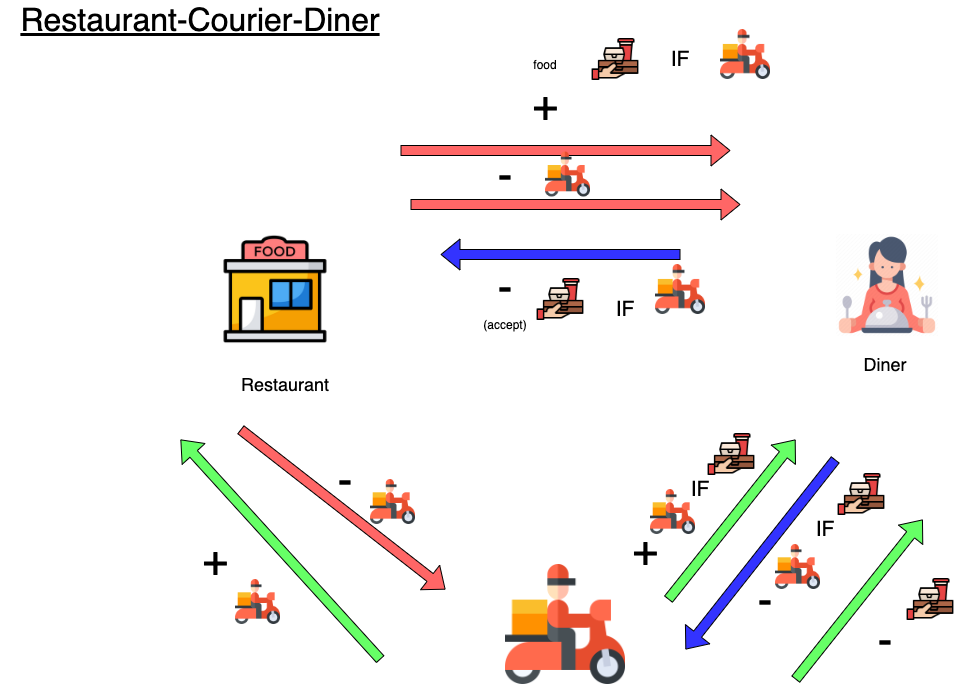

The diagram above was exported from draw.io. Its source (the exported page's mxGraphModel, read from the mxfile embedded in the PNG):
<mxGraphModel dx="1106" dy="830" grid="1" gridSize="10" guides="1" tooltips="1" connect="1" arrows="1" fold="1" page="1" pageScale="1" pageWidth="1169" pageHeight="827" math="0" shadow="0">
  <root>
    <mxCell id="0" />
    <mxCell id="1" parent="0" />
    <mxCell id="DRkJqgqfNe5la2LWgCn9-1" value="" style="shape=image;verticalLabelPosition=bottom;labelBackgroundColor=#ffffff;verticalAlign=top;aspect=fixed;imageAspect=0;image=https://cdn.iconscout.com/icon/free/png-256/restaurant-1495593-1267764.png;" parent="1" vertex="1">
      <mxGeometry x="280" y="285" width="110" height="110" as="geometry" />
    </mxCell>
    <mxCell id="DRkJqgqfNe5la2LWgCn9-2" value="" style="shape=image;verticalLabelPosition=bottom;labelBackgroundColor=#ffffff;verticalAlign=top;aspect=fixed;imageAspect=0;image=https://cdn0.iconfinder.com/data/icons/restaurants-and-dining-flat/340/meal_woman_food_client_dinner_restaurant_eat_enjoy-512.png;" parent="1" vertex="1">
      <mxGeometry x="896" y="285" width="102" height="102" as="geometry" />
    </mxCell>
    <mxCell id="DRkJqgqfNe5la2LWgCn9-4" value="food" style="text;html=1;strokeColor=none;fillColor=none;align=center;verticalAlign=middle;whiteSpace=wrap;rounded=0;" parent="1" vertex="1">
      <mxGeometry x="585" y="105" width="40" height="20" as="geometry" />
    </mxCell>
    <mxCell id="DRkJqgqfNe5la2LWgCn9-5" value="&lt;font style=&quot;font-size: 44px&quot;&gt;+&lt;/font&gt;" style="text;html=1;strokeColor=none;fillColor=none;align=center;verticalAlign=middle;whiteSpace=wrap;rounded=0;" parent="1" vertex="1">
      <mxGeometry x="585" y="145" width="40" height="20" as="geometry" />
    </mxCell>
    <mxCell id="DRkJqgqfNe5la2LWgCn9-6" value="&lt;font style=&quot;font-size: 18px&quot;&gt;Restaurant&lt;/font&gt;" style="text;html=1;strokeColor=none;fillColor=none;align=center;verticalAlign=middle;whiteSpace=wrap;rounded=0;" parent="1" vertex="1">
      <mxGeometry x="325" y="425" width="40" height="20" as="geometry" />
    </mxCell>
    <mxCell id="DRkJqgqfNe5la2LWgCn9-7" value="" style="shape=flexArrow;endArrow=classic;html=1;fillColor=#3333FF;" parent="1" edge="1">
      <mxGeometry width="50" height="50" relative="1" as="geometry">
        <mxPoint x="740" y="305" as="sourcePoint" />
        <mxPoint x="500" y="305" as="targetPoint" />
      </mxGeometry>
    </mxCell>
    <mxCell id="DRkJqgqfNe5la2LWgCn9-8" value="(accept)" style="text;html=1;strokeColor=none;fillColor=none;align=center;verticalAlign=middle;whiteSpace=wrap;rounded=0;" parent="1" vertex="1">
      <mxGeometry x="545" y="365" width="40" height="20" as="geometry" />
    </mxCell>
    <mxCell id="DRkJqgqfNe5la2LWgCn9-9" value="&lt;font style=&quot;font-size: 44px&quot;&gt;-&lt;/font&gt;" style="text;html=1;strokeColor=none;fillColor=none;align=center;verticalAlign=middle;whiteSpace=wrap;rounded=0;" parent="1" vertex="1">
      <mxGeometry x="545" y="327" width="40" height="20" as="geometry" />
    </mxCell>
    <mxCell id="DRkJqgqfNe5la2LWgCn9-10" value="&lt;font style=&quot;font-size: 18px&quot;&gt;Diner&lt;/font&gt;" style="text;html=1;strokeColor=none;fillColor=none;align=center;verticalAlign=middle;whiteSpace=wrap;rounded=0;" parent="1" vertex="1">
      <mxGeometry x="925" y="405" width="40" height="20" as="geometry" />
    </mxCell>
    <mxCell id="DRkJqgqfNe5la2LWgCn9-11" value="" style="shape=image;verticalLabelPosition=bottom;labelBackgroundColor=#ffffff;verticalAlign=top;aspect=fixed;imageAspect=0;image=https://image.flaticon.com/icons/png/512/3081/3081233.png;" parent="1" vertex="1">
      <mxGeometry x="650" y="85" width="50" height="50" as="geometry" />
    </mxCell>
    <mxCell id="DRkJqgqfNe5la2LWgCn9-13" value="" style="shape=image;verticalLabelPosition=bottom;labelBackgroundColor=#ffffff;verticalAlign=top;aspect=fixed;imageAspect=0;image=https://image.flaticon.com/icons/png/512/3027/3027212.png;" parent="1" vertex="1">
      <mxGeometry x="780" y="80" width="50" height="50" as="geometry" />
    </mxCell>
    <mxCell id="DRkJqgqfNe5la2LWgCn9-14" value="" style="shape=flexArrow;endArrow=classic;html=1;fillColor=#FF6666;" parent="1" edge="1">
      <mxGeometry width="50" height="50" relative="1" as="geometry">
        <mxPoint x="460" y="201" as="sourcePoint" />
        <mxPoint x="790" y="201" as="targetPoint" />
      </mxGeometry>
    </mxCell>
    <mxCell id="DRkJqgqfNe5la2LWgCn9-18" value="&lt;font style=&quot;font-size: 21px&quot;&gt;IF&lt;/font&gt;" style="text;html=1;strokeColor=none;fillColor=none;align=center;verticalAlign=middle;whiteSpace=wrap;rounded=0;" parent="1" vertex="1">
      <mxGeometry x="720" y="100" width="40" height="20" as="geometry" />
    </mxCell>
    <mxCell id="DRkJqgqfNe5la2LWgCn9-19" value="&lt;font size=&quot;1&quot;&gt;&lt;u style=&quot;font-size: 32px&quot;&gt;Restaurant-Courier-Diner&lt;/u&gt;&lt;/font&gt;" style="text;html=1;strokeColor=none;fillColor=none;align=center;verticalAlign=middle;whiteSpace=wrap;rounded=0;" parent="1" vertex="1">
      <mxGeometry x="60" y="60" width="400" height="20" as="geometry" />
    </mxCell>
    <mxCell id="DRkJqgqfNe5la2LWgCn9-21" value="" style="shape=image;verticalLabelPosition=bottom;labelBackgroundColor=#ffffff;verticalAlign=top;aspect=fixed;imageAspect=0;image=https://image.flaticon.com/icons/png/512/3027/3027212.png;" parent="1" vertex="1">
      <mxGeometry x="605" y="202.5" width="45" height="45" as="geometry" />
    </mxCell>
    <mxCell id="DRkJqgqfNe5la2LWgCn9-22" value="" style="shape=image;verticalLabelPosition=bottom;labelBackgroundColor=#ffffff;verticalAlign=top;aspect=fixed;imageAspect=0;image=https://image.flaticon.com/icons/png/512/3081/3081233.png;" parent="1" vertex="1">
      <mxGeometry x="595" y="325" width="50" height="50" as="geometry" />
    </mxCell>
    <mxCell id="DRkJqgqfNe5la2LWgCn9-23" value="" style="shape=image;verticalLabelPosition=bottom;labelBackgroundColor=#ffffff;verticalAlign=top;aspect=fixed;imageAspect=0;image=https://image.flaticon.com/icons/png/512/3027/3027212.png;" parent="1" vertex="1">
      <mxGeometry x="715" y="315" width="50" height="50" as="geometry" />
    </mxCell>
    <mxCell id="DRkJqgqfNe5la2LWgCn9-24" value="&lt;font style=&quot;font-size: 21px&quot;&gt;IF&lt;/font&gt;" style="text;html=1;strokeColor=none;fillColor=none;align=center;verticalAlign=middle;whiteSpace=wrap;rounded=0;" parent="1" vertex="1">
      <mxGeometry x="665" y="350" width="40" height="20" as="geometry" />
    </mxCell>
    <mxCell id="DRkJqgqfNe5la2LWgCn9-26" value="" style="shape=flexArrow;endArrow=classic;html=1;fillColor=#FF6666;" parent="1" edge="1">
      <mxGeometry width="50" height="50" relative="1" as="geometry">
        <mxPoint x="470" y="255" as="sourcePoint" />
        <mxPoint x="800" y="255" as="targetPoint" />
      </mxGeometry>
    </mxCell>
    <mxCell id="DRkJqgqfNe5la2LWgCn9-27" value="&lt;font style=&quot;font-size: 44px&quot;&gt;-&lt;/font&gt;" style="text;html=1;strokeColor=none;fillColor=none;align=center;verticalAlign=middle;whiteSpace=wrap;rounded=0;" parent="1" vertex="1">
      <mxGeometry x="545" y="215" width="40" height="20" as="geometry" />
    </mxCell>
    <mxCell id="DRkJqgqfNe5la2LWgCn9-28" value="" style="shape=image;verticalLabelPosition=bottom;labelBackgroundColor=#ffffff;verticalAlign=top;aspect=fixed;imageAspect=0;image=https://image.flaticon.com/icons/png/512/3027/3027212.png;" parent="1" vertex="1">
      <mxGeometry x="565" y="615" width="120" height="120" as="geometry" />
    </mxCell>
    <mxCell id="DRkJqgqfNe5la2LWgCn9-29" value="" style="shape=flexArrow;endArrow=classic;html=1;fillColor=#FF6666;entryX=0.25;entryY=0;entryDx=0;entryDy=0;" parent="1" edge="1">
      <mxGeometry width="50" height="50" relative="1" as="geometry">
        <mxPoint x="300" y="480" as="sourcePoint" />
        <mxPoint x="505" y="640" as="targetPoint" />
      </mxGeometry>
    </mxCell>
    <mxCell id="DRkJqgqfNe5la2LWgCn9-30" value="&lt;font style=&quot;font-size: 44px&quot;&gt;-&lt;/font&gt;" style="text;html=1;strokeColor=none;fillColor=none;align=center;verticalAlign=middle;whiteSpace=wrap;rounded=0;" parent="1" vertex="1">
      <mxGeometry x="385" y="520" width="40" height="20" as="geometry" />
    </mxCell>
    <mxCell id="DRkJqgqfNe5la2LWgCn9-31" value="" style="shape=image;verticalLabelPosition=bottom;labelBackgroundColor=#ffffff;verticalAlign=top;aspect=fixed;imageAspect=0;image=https://image.flaticon.com/icons/png/512/3027/3027212.png;" parent="1" vertex="1">
      <mxGeometry x="430" y="530" width="45" height="45" as="geometry" />
    </mxCell>
    <mxCell id="DRkJqgqfNe5la2LWgCn9-32" value="" style="shape=flexArrow;endArrow=classic;html=1;fillColor=#66FF66;" parent="1" edge="1">
      <mxGeometry width="50" height="50" relative="1" as="geometry">
        <mxPoint x="440" y="710" as="sourcePoint" />
        <mxPoint x="240" y="490" as="targetPoint" />
      </mxGeometry>
    </mxCell>
    <mxCell id="DRkJqgqfNe5la2LWgCn9-33" value="" style="shape=image;verticalLabelPosition=bottom;labelBackgroundColor=#ffffff;verticalAlign=top;aspect=fixed;imageAspect=0;image=https://image.flaticon.com/icons/png/512/3027/3027212.png;" parent="1" vertex="1">
      <mxGeometry x="295" y="630" width="45" height="45" as="geometry" />
    </mxCell>
    <mxCell id="DRkJqgqfNe5la2LWgCn9-34" value="&lt;font style=&quot;font-size: 44px&quot;&gt;+&lt;/font&gt;" style="text;html=1;strokeColor=none;fillColor=none;align=center;verticalAlign=middle;whiteSpace=wrap;rounded=0;" parent="1" vertex="1">
      <mxGeometry x="255" y="600" width="40" height="20" as="geometry" />
    </mxCell>
    <mxCell id="DRkJqgqfNe5la2LWgCn9-35" value="" style="shape=flexArrow;endArrow=classic;html=1;fillColor=#66FF66;" parent="1" edge="1">
      <mxGeometry width="50" height="50" relative="1" as="geometry">
        <mxPoint x="727.7272727272727" y="650" as="sourcePoint" />
        <mxPoint x="855" y="490" as="targetPoint" />
      </mxGeometry>
    </mxCell>
    <mxCell id="DRkJqgqfNe5la2LWgCn9-36" value="&lt;font style=&quot;font-size: 44px&quot;&gt;+&lt;/font&gt;" style="text;html=1;strokeColor=none;fillColor=none;align=center;verticalAlign=middle;whiteSpace=wrap;rounded=0;" parent="1" vertex="1">
      <mxGeometry x="685" y="590" width="40" height="20" as="geometry" />
    </mxCell>
    <mxCell id="DRkJqgqfNe5la2LWgCn9-37" value="" style="shape=image;verticalLabelPosition=bottom;labelBackgroundColor=#ffffff;verticalAlign=top;aspect=fixed;imageAspect=0;image=https://image.flaticon.com/icons/png/512/3027/3027212.png;" parent="1" vertex="1">
      <mxGeometry x="710" y="540" width="45" height="45" as="geometry" />
    </mxCell>
    <mxCell id="DRkJqgqfNe5la2LWgCn9-38" value="" style="shape=flexArrow;endArrow=classic;html=1;fillColor=#3333FF;" parent="1" edge="1">
      <mxGeometry width="50" height="50" relative="1" as="geometry">
        <mxPoint x="895" y="510" as="sourcePoint" />
        <mxPoint x="745" y="700" as="targetPoint" />
      </mxGeometry>
    </mxCell>
    <mxCell id="DRkJqgqfNe5la2LWgCn9-39" value="&lt;font style=&quot;font-size: 44px&quot;&gt;-&lt;/font&gt;" style="text;html=1;strokeColor=none;fillColor=none;align=center;verticalAlign=middle;whiteSpace=wrap;rounded=0;" parent="1" vertex="1">
      <mxGeometry x="805" y="640" width="40" height="20" as="geometry" />
    </mxCell>
    <mxCell id="DRkJqgqfNe5la2LWgCn9-40" value="" style="shape=image;verticalLabelPosition=bottom;labelBackgroundColor=#ffffff;verticalAlign=top;aspect=fixed;imageAspect=0;image=https://image.flaticon.com/icons/png/512/3027/3027212.png;" parent="1" vertex="1">
      <mxGeometry x="835" y="595" width="45" height="45" as="geometry" />
    </mxCell>
    <mxCell id="DRkJqgqfNe5la2LWgCn9-41" value="&lt;font style=&quot;font-size: 21px&quot;&gt;IF&lt;/font&gt;" style="text;html=1;strokeColor=none;fillColor=none;align=center;verticalAlign=middle;whiteSpace=wrap;rounded=0;" parent="1" vertex="1">
      <mxGeometry x="740" y="530" width="40" height="20" as="geometry" />
    </mxCell>
    <mxCell id="DRkJqgqfNe5la2LWgCn9-43" value="" style="shape=image;verticalLabelPosition=bottom;labelBackgroundColor=#ffffff;verticalAlign=top;aspect=fixed;imageAspect=0;image=https://image.flaticon.com/icons/png/512/3081/3081233.png;" parent="1" vertex="1">
      <mxGeometry x="766" y="480" width="50" height="50" as="geometry" />
    </mxCell>
    <mxCell id="DRkJqgqfNe5la2LWgCn9-44" value="&lt;font style=&quot;font-size: 21px&quot;&gt;IF&lt;/font&gt;" style="text;html=1;strokeColor=none;fillColor=none;align=center;verticalAlign=middle;whiteSpace=wrap;rounded=0;" parent="1" vertex="1">
      <mxGeometry x="865" y="570" width="40" height="20" as="geometry" />
    </mxCell>
    <mxCell id="DRkJqgqfNe5la2LWgCn9-45" value="" style="shape=image;verticalLabelPosition=bottom;labelBackgroundColor=#ffffff;verticalAlign=top;aspect=fixed;imageAspect=0;image=https://image.flaticon.com/icons/png/512/3081/3081233.png;" parent="1" vertex="1">
      <mxGeometry x="896" y="520" width="50" height="50" as="geometry" />
    </mxCell>
    <mxCell id="DRkJqgqfNe5la2LWgCn9-46" value="" style="shape=flexArrow;endArrow=classic;html=1;fillColor=#66FF66;" parent="1" edge="1">
      <mxGeometry width="50" height="50" relative="1" as="geometry">
        <mxPoint x="854.9972727272727" y="730" as="sourcePoint" />
        <mxPoint x="982.27" y="570" as="targetPoint" />
      </mxGeometry>
    </mxCell>
    <mxCell id="DRkJqgqfNe5la2LWgCn9-47" value="&lt;font style=&quot;font-size: 44px&quot;&gt;-&lt;/font&gt;" style="text;html=1;strokeColor=none;fillColor=none;align=center;verticalAlign=middle;whiteSpace=wrap;rounded=0;" parent="1" vertex="1">
      <mxGeometry x="925" y="680" width="40" height="20" as="geometry" />
    </mxCell>
    <mxCell id="DRkJqgqfNe5la2LWgCn9-48" value="" style="shape=image;verticalLabelPosition=bottom;labelBackgroundColor=#ffffff;verticalAlign=top;aspect=fixed;imageAspect=0;image=https://image.flaticon.com/icons/png/512/3081/3081233.png;" parent="1" vertex="1">
      <mxGeometry x="965" y="625" width="50" height="50" as="geometry" />
    </mxCell>
  </root>
</mxGraphModel>